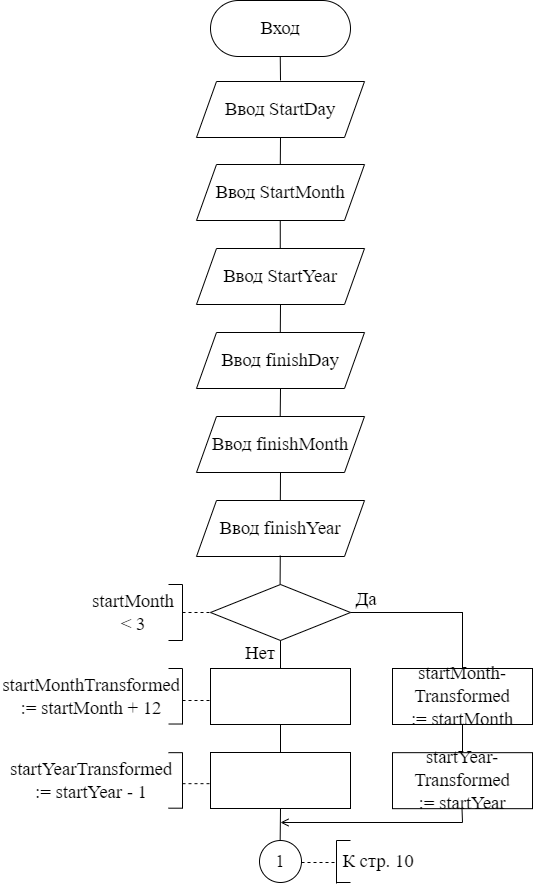

The diagram above was exported from draw.io. Its source (the exported page's mxGraphModel, read from the mxfile embedded in the PNG):
<mxGraphModel dx="1416" dy="762" grid="1" gridSize="14" guides="1" tooltips="1" connect="1" arrows="1" fold="1" page="1" pageScale="1" pageWidth="827" pageHeight="1169" math="0" shadow="0">
  <root>
    <mxCell id="0" />
    <mxCell id="1" parent="0" />
    <mxCell id="rnhRpeJXhlQQacCMqh-E-2" value="&lt;font style=&quot;font-size: 18.6667px&quot;&gt;Вход&lt;/font&gt;" style="rounded=1;whiteSpace=wrap;html=1;fontFamily=Times New Roman;fontSize=16;arcSize=50;" parent="1" vertex="1">
      <mxGeometry x="364" y="144" width="140" height="56" as="geometry" />
    </mxCell>
    <mxCell id="rnhRpeJXhlQQacCMqh-E-3" value="&lt;font style=&quot;font-size: 18.6667px&quot;&gt;Ввод StartDay&lt;/font&gt;" style="shape=parallelogram;perimeter=parallelogramPerimeter;whiteSpace=wrap;html=1;fixedSize=1;fontFamily=Times New Roman;fontSize=18;" parent="1" vertex="1">
      <mxGeometry x="350" y="225" width="168" height="56" as="geometry" />
    </mxCell>
    <mxCell id="rnhRpeJXhlQQacCMqh-E-15" value="" style="rounded=0;whiteSpace=wrap;html=1;fontFamily=Times New Roman;fontSize=18;" parent="1" vertex="1">
      <mxGeometry x="364" y="812" width="140" height="56" as="geometry" />
    </mxCell>
    <mxCell id="rnhRpeJXhlQQacCMqh-E-16" value="" style="rounded=0;whiteSpace=wrap;html=1;fontFamily=Times New Roman;fontSize=18;" parent="1" vertex="1">
      <mxGeometry x="364" y="896" width="140" height="56" as="geometry" />
    </mxCell>
    <mxCell id="rnhRpeJXhlQQacCMqh-E-20" value="1" style="ellipse;whiteSpace=wrap;html=1;aspect=fixed;fontFamily=Times New Roman;fontSize=18;strokeColor=default;strokeWidth=1;" parent="1" vertex="1">
      <mxGeometry x="413" y="984" width="42" height="42" as="geometry" />
    </mxCell>
    <mxCell id="rnhRpeJXhlQQacCMqh-E-21" value="" style="endArrow=none;html=1;rounded=0;fontFamily=Times New Roman;fontSize=18;" parent="1" edge="1">
      <mxGeometry width="50" height="50" relative="1" as="geometry">
        <mxPoint x="434" y="224" as="sourcePoint" />
        <mxPoint x="433.76" y="200" as="targetPoint" />
      </mxGeometry>
    </mxCell>
    <mxCell id="rnhRpeJXhlQQacCMqh-E-22" value="" style="endArrow=none;html=1;rounded=0;fontFamily=Times New Roman;fontSize=18;entryX=0.5;entryY=1;entryDx=0;entryDy=0;" parent="1" target="rnhRpeJXhlQQacCMqh-E-3" edge="1">
      <mxGeometry width="50" height="50" relative="1" as="geometry">
        <mxPoint x="433.76" y="312" as="sourcePoint" />
        <mxPoint x="462" y="294" as="targetPoint" />
      </mxGeometry>
    </mxCell>
    <mxCell id="rnhRpeJXhlQQacCMqh-E-23" value="" style="endArrow=none;html=1;rounded=0;fontFamily=Times New Roman;fontSize=18;" parent="1" edge="1">
      <mxGeometry width="50" height="50" relative="1" as="geometry">
        <mxPoint x="433.75999999999993" y="392" as="sourcePoint" />
        <mxPoint x="433.75999999999993" y="364" as="targetPoint" />
      </mxGeometry>
    </mxCell>
    <mxCell id="rnhRpeJXhlQQacCMqh-E-24" value="" style="endArrow=none;html=1;rounded=0;fontFamily=Times New Roman;fontSize=18;entryX=0.5;entryY=1;entryDx=0;entryDy=0;" parent="1" target="bNLklwtZCmnrbBrAtiBT-2" edge="1">
      <mxGeometry width="50" height="50" relative="1" as="geometry">
        <mxPoint x="433.75999999999993" y="480" as="sourcePoint" />
        <mxPoint x="433.75999999999993" y="452" as="targetPoint" />
      </mxGeometry>
    </mxCell>
    <mxCell id="rnhRpeJXhlQQacCMqh-E-26" value="" style="endArrow=none;html=1;rounded=0;fontFamily=Times New Roman;fontSize=18;" parent="1" edge="1">
      <mxGeometry width="50" height="50" relative="1" as="geometry">
        <mxPoint x="433.6599999999999" y="564" as="sourcePoint" />
        <mxPoint x="434" y="532" as="targetPoint" />
      </mxGeometry>
    </mxCell>
    <mxCell id="rnhRpeJXhlQQacCMqh-E-27" value="" style="endArrow=none;html=1;rounded=0;fontFamily=Times New Roman;fontSize=18;entryX=0.5;entryY=1;entryDx=0;entryDy=0;" parent="1" target="bNLklwtZCmnrbBrAtiBT-4" edge="1">
      <mxGeometry width="50" height="50" relative="1" as="geometry">
        <mxPoint x="433.81596330275227" y="645" as="sourcePoint" />
        <mxPoint x="433.6599999999999" y="620" as="targetPoint" />
      </mxGeometry>
    </mxCell>
    <mxCell id="rnhRpeJXhlQQacCMqh-E-30" value="" style="endArrow=none;html=1;rounded=0;fontFamily=Times New Roman;fontSize=18;entryX=0.5;entryY=1;entryDx=0;entryDy=0;exitX=0.5;exitY=0;exitDx=0;exitDy=0;" parent="1" source="rnhRpeJXhlQQacCMqh-E-16" target="rnhRpeJXhlQQacCMqh-E-15" edge="1">
      <mxGeometry width="50" height="50" relative="1" as="geometry">
        <mxPoint x="448" y="882" as="sourcePoint" />
        <mxPoint x="433.6599999999999" y="872" as="targetPoint" />
      </mxGeometry>
    </mxCell>
    <mxCell id="rnhRpeJXhlQQacCMqh-E-31" value="" style="endArrow=none;html=1;rounded=0;fontFamily=Times New Roman;fontSize=18;" parent="1" edge="1">
      <mxGeometry width="50" height="50" relative="1" as="geometry">
        <mxPoint x="433.6599999999999" y="984" as="sourcePoint" />
        <mxPoint x="434" y="952" as="targetPoint" />
      </mxGeometry>
    </mxCell>
    <mxCell id="pqczjtoiqkqr07LUMdm2-1" value="" style="endArrow=none;dashed=1;html=1;rounded=0;fontFamily=Times New Roman;fontSize=18;" parent="1" edge="1">
      <mxGeometry width="50" height="50" relative="1" as="geometry">
        <mxPoint x="455" y="1006" as="sourcePoint" />
        <mxPoint x="490" y="1006" as="targetPoint" />
      </mxGeometry>
    </mxCell>
    <mxCell id="pqczjtoiqkqr07LUMdm2-2" value="" style="endArrow=none;html=1;rounded=0;fontFamily=Times New Roman;fontSize=18;" parent="1" edge="1">
      <mxGeometry width="50" height="50" relative="1" as="geometry">
        <mxPoint x="490" y="1027" as="sourcePoint" />
        <mxPoint x="490" y="984" as="targetPoint" />
      </mxGeometry>
    </mxCell>
    <mxCell id="pqczjtoiqkqr07LUMdm2-3" value="" style="endArrow=none;html=1;rounded=0;fontFamily=Times New Roman;fontSize=18;" parent="1" edge="1">
      <mxGeometry width="50" height="50" relative="1" as="geometry">
        <mxPoint x="490" y="984" as="sourcePoint" />
        <mxPoint x="504" y="984" as="targetPoint" />
      </mxGeometry>
    </mxCell>
    <mxCell id="pqczjtoiqkqr07LUMdm2-4" value="" style="endArrow=none;html=1;rounded=0;fontFamily=Times New Roman;fontSize=18;" parent="1" edge="1">
      <mxGeometry width="50" height="50" relative="1" as="geometry">
        <mxPoint x="504" y="1026" as="sourcePoint" />
        <mxPoint x="490" y="1026" as="targetPoint" />
      </mxGeometry>
    </mxCell>
    <mxCell id="pqczjtoiqkqr07LUMdm2-5" value="&lt;font style=&quot;font-size: 18.6667px&quot;&gt;К стр. 10&lt;/font&gt;" style="text;html=1;strokeColor=none;fillColor=none;align=center;verticalAlign=middle;whiteSpace=wrap;rounded=0;fontFamily=Times New Roman;fontSize=18;" parent="1" vertex="1">
      <mxGeometry x="490" y="984" width="84" height="42" as="geometry" />
    </mxCell>
    <mxCell id="bNLklwtZCmnrbBrAtiBT-1" value="&lt;font style=&quot;font-size: 18.6667px&quot;&gt;Ввод StartMonth&lt;/font&gt;" style="shape=parallelogram;perimeter=parallelogramPerimeter;whiteSpace=wrap;html=1;fixedSize=1;fontFamily=Times New Roman;fontSize=18;" parent="1" vertex="1">
      <mxGeometry x="350" y="308" width="168" height="56" as="geometry" />
    </mxCell>
    <mxCell id="bNLklwtZCmnrbBrAtiBT-2" value="&lt;font style=&quot;font-size: 18.6667px&quot;&gt;Ввод StartYear&lt;/font&gt;" style="shape=parallelogram;perimeter=parallelogramPerimeter;whiteSpace=wrap;html=1;fixedSize=1;fontFamily=Times New Roman;fontSize=18;" parent="1" vertex="1">
      <mxGeometry x="350" y="392" width="168" height="56" as="geometry" />
    </mxCell>
    <mxCell id="bNLklwtZCmnrbBrAtiBT-3" value="&lt;font style=&quot;font-size: 18.6667px&quot;&gt;Ввод finishDay&lt;/font&gt;" style="shape=parallelogram;perimeter=parallelogramPerimeter;whiteSpace=wrap;html=1;fixedSize=1;fontFamily=Times New Roman;fontSize=18;" parent="1" vertex="1">
      <mxGeometry x="350" y="476" width="168" height="56" as="geometry" />
    </mxCell>
    <mxCell id="bNLklwtZCmnrbBrAtiBT-4" value="&lt;font style=&quot;font-size: 18.6667px&quot;&gt;Ввод finishMonth&lt;/font&gt;" style="shape=parallelogram;perimeter=parallelogramPerimeter;whiteSpace=wrap;html=1;fixedSize=1;fontFamily=Times New Roman;fontSize=18;" parent="1" vertex="1">
      <mxGeometry x="350" y="560" width="168" height="56" as="geometry" />
    </mxCell>
    <mxCell id="bNLklwtZCmnrbBrAtiBT-5" value="&lt;font style=&quot;font-size: 18.6667px&quot;&gt;Ввод finishYear&lt;/font&gt;" style="shape=parallelogram;perimeter=parallelogramPerimeter;whiteSpace=wrap;html=1;fixedSize=1;fontFamily=Times New Roman;fontSize=18;" parent="1" vertex="1">
      <mxGeometry x="350" y="644" width="168" height="56" as="geometry" />
    </mxCell>
    <mxCell id="bNLklwtZCmnrbBrAtiBT-6" value="" style="rhombus;whiteSpace=wrap;html=1;" parent="1" vertex="1">
      <mxGeometry x="364" y="728" width="140" height="56" as="geometry" />
    </mxCell>
    <mxCell id="bNLklwtZCmnrbBrAtiBT-7" value="" style="endArrow=none;html=1;rounded=0;fontFamily=Times New Roman;fontSize=18;entryX=0.5;entryY=1;entryDx=0;entryDy=0;" parent="1" edge="1">
      <mxGeometry width="50" height="50" relative="1" as="geometry">
        <mxPoint x="433.58596330275225" y="728" as="sourcePoint" />
        <mxPoint x="433.77" y="699" as="targetPoint" />
      </mxGeometry>
    </mxCell>
    <mxCell id="bNLklwtZCmnrbBrAtiBT-8" value="" style="endArrow=none;dashed=1;html=1;rounded=0;fontSize=18;" parent="1" edge="1">
      <mxGeometry width="50" height="50" relative="1" as="geometry">
        <mxPoint x="336" y="756" as="sourcePoint" />
        <mxPoint x="364" y="756" as="targetPoint" />
      </mxGeometry>
    </mxCell>
    <mxCell id="bNLklwtZCmnrbBrAtiBT-9" value="" style="endArrow=none;html=1;rounded=0;fontSize=18;" parent="1" edge="1">
      <mxGeometry width="50" height="50" relative="1" as="geometry">
        <mxPoint x="336" y="784" as="sourcePoint" />
        <mxPoint x="336" y="728" as="targetPoint" />
      </mxGeometry>
    </mxCell>
    <mxCell id="bNLklwtZCmnrbBrAtiBT-10" value="" style="endArrow=none;html=1;rounded=0;fontSize=18;" parent="1" edge="1">
      <mxGeometry width="50" height="50" relative="1" as="geometry">
        <mxPoint x="336" y="728" as="sourcePoint" />
        <mxPoint x="322" y="728" as="targetPoint" />
      </mxGeometry>
    </mxCell>
    <mxCell id="bNLklwtZCmnrbBrAtiBT-11" value="" style="endArrow=none;html=1;rounded=0;fontSize=18;" parent="1" edge="1">
      <mxGeometry width="50" height="50" relative="1" as="geometry">
        <mxPoint x="336" y="784" as="sourcePoint" />
        <mxPoint x="322" y="784" as="targetPoint" />
      </mxGeometry>
    </mxCell>
    <mxCell id="bNLklwtZCmnrbBrAtiBT-12" value="&lt;font face=&quot;Times New Roman&quot; style=&quot;font-size: 18.667px&quot;&gt;startMonth &amp;lt; 3&lt;/font&gt;" style="text;html=1;strokeColor=none;fillColor=none;align=center;verticalAlign=middle;whiteSpace=wrap;rounded=0;fontSize=18;" parent="1" vertex="1">
      <mxGeometry x="238" y="728" width="98" height="56" as="geometry" />
    </mxCell>
    <mxCell id="bNLklwtZCmnrbBrAtiBT-13" value="" style="endArrow=none;html=1;rounded=0;fontSize=18;exitX=0.5;exitY=0;exitDx=0;exitDy=0;entryX=0.5;entryY=1;entryDx=0;entryDy=0;" parent="1" source="rnhRpeJXhlQQacCMqh-E-15" target="bNLklwtZCmnrbBrAtiBT-6" edge="1">
      <mxGeometry width="50" height="50" relative="1" as="geometry">
        <mxPoint x="389" y="834" as="sourcePoint" />
        <mxPoint x="476" y="798" as="targetPoint" />
      </mxGeometry>
    </mxCell>
    <mxCell id="bNLklwtZCmnrbBrAtiBT-14" value="" style="endArrow=none;dashed=1;html=1;rounded=0;fontSize=18;" parent="1" edge="1">
      <mxGeometry width="50" height="50" relative="1" as="geometry">
        <mxPoint x="336" y="844" as="sourcePoint" />
        <mxPoint x="364" y="844" as="targetPoint" />
      </mxGeometry>
    </mxCell>
    <mxCell id="bNLklwtZCmnrbBrAtiBT-15" value="" style="endArrow=none;html=1;rounded=0;fontSize=18;" parent="1" edge="1">
      <mxGeometry width="50" height="50" relative="1" as="geometry">
        <mxPoint x="336" y="868" as="sourcePoint" />
        <mxPoint x="336" y="812" as="targetPoint" />
      </mxGeometry>
    </mxCell>
    <mxCell id="bNLklwtZCmnrbBrAtiBT-16" value="" style="endArrow=none;html=1;rounded=0;fontSize=18;" parent="1" edge="1">
      <mxGeometry width="50" height="50" relative="1" as="geometry">
        <mxPoint x="336" y="812" as="sourcePoint" />
        <mxPoint x="322" y="812" as="targetPoint" />
      </mxGeometry>
    </mxCell>
    <mxCell id="bNLklwtZCmnrbBrAtiBT-17" value="" style="endArrow=none;html=1;rounded=0;fontSize=18;" parent="1" edge="1">
      <mxGeometry width="50" height="50" relative="1" as="geometry">
        <mxPoint x="336" y="867.52" as="sourcePoint" />
        <mxPoint x="322" y="867.52" as="targetPoint" />
      </mxGeometry>
    </mxCell>
    <mxCell id="bNLklwtZCmnrbBrAtiBT-18" value="&lt;span lang=&quot;EN-US&quot; style=&quot;font-size: 14.0pt ; font-family: &amp;#34;times new roman&amp;#34; , serif&quot;&gt;startMonthTransformed&lt;br/&gt;:= startMonth + 12&lt;/span&gt;" style="text;html=1;strokeColor=none;fillColor=none;align=center;verticalAlign=middle;whiteSpace=wrap;rounded=0;fontSize=18;" parent="1" vertex="1">
      <mxGeometry x="154" y="812" width="182" height="56" as="geometry" />
    </mxCell>
    <mxCell id="bNLklwtZCmnrbBrAtiBT-19" value="" style="endArrow=none;dashed=1;html=1;rounded=0;fontSize=18;" parent="1" edge="1">
      <mxGeometry width="50" height="50" relative="1" as="geometry">
        <mxPoint x="336" y="927.17" as="sourcePoint" />
        <mxPoint x="364" y="927.17" as="targetPoint" />
      </mxGeometry>
    </mxCell>
    <mxCell id="bNLklwtZCmnrbBrAtiBT-20" value="" style="endArrow=none;html=1;rounded=0;fontSize=18;" parent="1" edge="1">
      <mxGeometry width="50" height="50" relative="1" as="geometry">
        <mxPoint x="336" y="952" as="sourcePoint" />
        <mxPoint x="336" y="896" as="targetPoint" />
      </mxGeometry>
    </mxCell>
    <mxCell id="bNLklwtZCmnrbBrAtiBT-21" value="" style="endArrow=none;html=1;rounded=0;fontSize=18;" parent="1" edge="1">
      <mxGeometry width="50" height="50" relative="1" as="geometry">
        <mxPoint x="336" y="896.17" as="sourcePoint" />
        <mxPoint x="322" y="896.17" as="targetPoint" />
      </mxGeometry>
    </mxCell>
    <mxCell id="bNLklwtZCmnrbBrAtiBT-22" value="" style="endArrow=none;html=1;rounded=0;fontSize=18;" parent="1" edge="1">
      <mxGeometry width="50" height="50" relative="1" as="geometry">
        <mxPoint x="336" y="951.6899999999999" as="sourcePoint" />
        <mxPoint x="322" y="951.6899999999999" as="targetPoint" />
      </mxGeometry>
    </mxCell>
    <mxCell id="bNLklwtZCmnrbBrAtiBT-23" value="&lt;span lang=&quot;EN-US&quot; style=&quot;font-size: 14.0pt ; font-family: &amp;#34;times new roman&amp;#34; , serif&quot;&gt;startYearTransformed&lt;br/&gt;:= startYear - 1&lt;/span&gt;" style="text;html=1;strokeColor=none;fillColor=none;align=center;verticalAlign=middle;whiteSpace=wrap;rounded=0;fontSize=18;" parent="1" vertex="1">
      <mxGeometry x="154" y="896" width="182" height="56" as="geometry" />
    </mxCell>
    <mxCell id="bNLklwtZCmnrbBrAtiBT-24" value="" style="endArrow=none;html=1;rounded=0;fontSize=18;" parent="1" edge="1">
      <mxGeometry width="50" height="50" relative="1" as="geometry">
        <mxPoint x="504" y="756" as="sourcePoint" />
        <mxPoint x="616" y="756" as="targetPoint" />
      </mxGeometry>
    </mxCell>
    <mxCell id="bNLklwtZCmnrbBrAtiBT-25" value="" style="endArrow=none;html=1;rounded=0;fontSize=18;" parent="1" edge="1">
      <mxGeometry width="50" height="50" relative="1" as="geometry">
        <mxPoint x="616" y="755.58" as="sourcePoint" />
        <mxPoint x="616" y="812" as="targetPoint" />
      </mxGeometry>
    </mxCell>
    <mxCell id="bNLklwtZCmnrbBrAtiBT-26" value="" style="endArrow=open;html=1;rounded=0;fontSize=18;endFill=0;" parent="1" edge="1">
      <mxGeometry width="50" height="50" relative="1" as="geometry">
        <mxPoint x="616" y="966" as="sourcePoint" />
        <mxPoint x="434" y="966" as="targetPoint" />
      </mxGeometry>
    </mxCell>
    <mxCell id="bNLklwtZCmnrbBrAtiBT-27" value="&lt;span style=&quot;font-size: 18.6667px ; font-family: &amp;#34;times new roman&amp;#34; , serif&quot;&gt;startMonth-Transformed&lt;/span&gt;&lt;br style=&quot;font-size: 18.6667px ; font-family: &amp;#34;times new roman&amp;#34; , serif&quot;&gt;&lt;span style=&quot;font-size: 18.6667px ; font-family: &amp;#34;times new roman&amp;#34; , serif&quot;&gt;:= startMonth&lt;/span&gt;" style="rounded=0;whiteSpace=wrap;html=1;fontFamily=Times New Roman;fontSize=18;" parent="1" vertex="1">
      <mxGeometry x="546" y="812" width="140" height="56" as="geometry" />
    </mxCell>
    <mxCell id="bNLklwtZCmnrbBrAtiBT-28" value="" style="endArrow=none;html=1;rounded=0;fontSize=18;entryX=0.5;entryY=0;entryDx=0;entryDy=0;exitX=0.5;exitY=1;exitDx=0;exitDy=0;" parent="1" source="bNLklwtZCmnrbBrAtiBT-27" target="bNLklwtZCmnrbBrAtiBT-29" edge="1">
      <mxGeometry width="50" height="50" relative="1" as="geometry">
        <mxPoint x="615.41" y="867.9999999999999" as="sourcePoint" />
        <mxPoint x="630" y="882" as="targetPoint" />
      </mxGeometry>
    </mxCell>
    <mxCell id="bNLklwtZCmnrbBrAtiBT-29" value="&lt;span style=&quot;font-size: 18.6667px ; font-family: &amp;#34;times new roman&amp;#34; , serif&quot;&gt;startYear-Transformed&lt;/span&gt;&lt;br style=&quot;font-size: 18.6667px ; font-family: &amp;#34;times new roman&amp;#34; , serif&quot;&gt;&lt;span style=&quot;font-size: 18.6667px ; font-family: &amp;#34;times new roman&amp;#34; , serif&quot;&gt;:= startYear&lt;/span&gt;" style="rounded=0;whiteSpace=wrap;html=1;fontFamily=Times New Roman;fontSize=18;" parent="1" vertex="1">
      <mxGeometry x="546" y="896.17" width="140" height="56" as="geometry" />
    </mxCell>
    <mxCell id="bNLklwtZCmnrbBrAtiBT-30" value="" style="endArrow=none;html=1;rounded=0;fontSize=18;" parent="1" edge="1">
      <mxGeometry width="50" height="50" relative="1" as="geometry">
        <mxPoint x="615.5" y="951.9999999999999" as="sourcePoint" />
        <mxPoint x="616" y="966" as="targetPoint" />
      </mxGeometry>
    </mxCell>
    <mxCell id="1soWRCG3Q0lKQMCf1sap-1" value="&lt;font style=&quot;font-size: 18.6667px&quot;&gt;Да&lt;/font&gt;" style="text;html=1;strokeColor=none;fillColor=none;align=center;verticalAlign=middle;whiteSpace=wrap;rounded=0;fontFamily=Times New Roman;fontSize=18.6667;" vertex="1" parent="1">
      <mxGeometry x="490" y="728" width="60" height="30" as="geometry" />
    </mxCell>
    <mxCell id="1soWRCG3Q0lKQMCf1sap-2" value="&lt;span style=&quot;font-size: 18.6667px&quot;&gt;Нет&lt;/span&gt;" style="text;html=1;strokeColor=none;fillColor=none;align=center;verticalAlign=middle;whiteSpace=wrap;rounded=0;fontFamily=Times New Roman;fontSize=18.6667;" vertex="1" parent="1">
      <mxGeometry x="384" y="782" width="60" height="30" as="geometry" />
    </mxCell>
  </root>
</mxGraphModel>